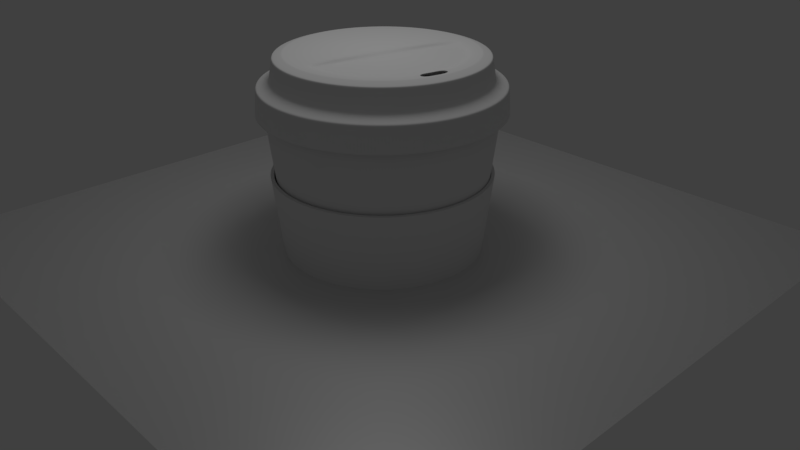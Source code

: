 # Source: beginner.blend  (saved by Blender 2.79.0; exported with 4.5.12 LTS)
import bpy
from mathutils import Matrix  # noqa: F401  (used for matrix-valued properties, if any)

bpy.ops.wm.read_factory_settings(use_empty=True)
scene = bpy.context.scene
scene.name = 'Scene'

# ---- collections
col_collection_1 = bpy.data.collections.new('Collection 1'); scene.collection.children.link(col_collection_1)

# ---- materials (node trees are filled in below, after node groups)
mat_material_006 = bpy.data.materials.new('Material.006')
mat_material_006.alpha_threshold = 0.0
mat_material_006.roughness = 0.5
mat_material_005 = bpy.data.materials.new('Material.005')
mat_material_005.alpha_threshold = 0.0
mat_material_005.roughness = 0.5
mat_material_004 = bpy.data.materials.new('Material.004')
mat_material_004.alpha_threshold = 0.0
mat_material_004.roughness = 0.5
mat_material_003 = bpy.data.materials.new('Material.003')
mat_material_003.alpha_threshold = 0.0
mat_material_003.roughness = 0.5

# ---- material node trees
mat_material_006.use_nodes = True; mat_material_006.node_tree.nodes.clear()
_N = mat_material_006.node_tree.nodes; _L = mat_material_006.node_tree.links
n0 = _N.new('ShaderNodeBsdfDiffuse'); n0.name = 'Diffuse BSDF'; n0.location = (10, 300)
n0.inputs[0].default_value = (0.8, 0.1675, 0.7815, 1.0)
n1 = _N.new('ShaderNodeMixShader'); n1.name = 'Mix Shader'; n1.location = (240, 297)
n1.inputs[0].default_value = 0.1
n2 = _N.new('ShaderNodeBsdfAnisotropic'); n2.name = 'Glossy BSDF'; n2.location = (4, 150)
n2.distribution = 'GGX'
n2.inputs[1].default_value = 0.5477
n3 = _N.new('ShaderNodeOutputMaterial'); n3.name = 'Material Output'; n3.location = (460, 300)
_L.new(n0.outputs[0], n1.inputs[1])
_L.new(n1.outputs[0], n3.inputs[0])
_L.new(n2.outputs[0], n1.inputs[2])
n3.is_active_output = True
mat_material_005.use_nodes = True; mat_material_005.node_tree.nodes.clear()
_N = mat_material_005.node_tree.nodes; _L = mat_material_005.node_tree.links
n0 = _N.new('ShaderNodeOutputMaterial'); n0.name = 'Material Output'; n0.location = (489, 300)
n1 = _N.new('ShaderNodeMixShader'); n1.name = 'Mix Shader'; n1.location = (280, 300)
n1.inputs[0].default_value = 0.3
n2 = _N.new('ShaderNodeBsdfAnisotropic'); n2.name = 'Glossy BSDF'; n2.location = (5, 201)
n2.distribution = 'GGX'
n2.inputs[1].default_value = 0.4472
n3 = _N.new('ShaderNodeBsdfDiffuse'); n3.name = 'Diffuse BSDF'; n3.location = (1, 346)
_L.new(n1.outputs[0], n0.inputs[0])
_L.new(n2.outputs[0], n1.inputs[2])
_L.new(n3.outputs[0], n1.inputs[1])
n0.is_active_output = True
mat_material_004.use_nodes = True; mat_material_004.node_tree.nodes.clear()
_N = mat_material_004.node_tree.nodes; _L = mat_material_004.node_tree.links
n0 = _N.new('ShaderNodeOutputMaterial'); n0.name = 'Material Output'; n0.location = (300, 300)
n1 = _N.new('ShaderNodeEmission'); n1.name = 'Emission'; n1.location = (10, 300)
n1.inputs[0].default_value = (0.8, 0.8, 0.8, 1.0)
n1.inputs[1].default_value = 3.0
_L.new(n1.outputs[0], n0.inputs[0])
n0.is_active_output = True
mat_material_003.use_nodes = True; mat_material_003.node_tree.nodes.clear()
_N = mat_material_003.node_tree.nodes; _L = mat_material_003.node_tree.links
n0 = _N.new('ShaderNodeOutputMaterial'); n0.name = 'Material Output'; n0.location = (300, 300)
n1 = _N.new('ShaderNodeBsdfDiffuse'); n1.name = 'Diffuse BSDF'; n1.location = (10, 300)
n1.inputs[0].default_value = (0.8, 0.5119, 0.2259, 1.0)
_L.new(n1.outputs[0], n0.inputs[0])
n0.is_active_output = True

# ---- world
world_world = bpy.data.worlds.new('World'); scene.world = world_world
world_world.color = (0.05088, 0.05088, 0.05088)
world_world.use_sun_shadow = False
world_world.sun_shadow_jitter_overblur = 0.0
world_world.cycles.sampling_method = 'MANUAL'

# ---- cameras
cam_camera = bpy.data.cameras.new('Camera')
cam_camera.clip_end = 100.0
cam_camera.lens = 35.0
cam_camera.sensor_width = 32.0
cam_camera.sensor_height = 18.0
cam_camera.ortho_scale = 7.314
cam_camera.dof.focus_distance = 0.0

# ---- meshes
me_cylinder_002 = bpy.data.meshes.new('Cylinder.002')
me_cylinder_002.from_pydata([(1.775e-09, 0.985, 0.787), (0.0, 1.0, 1.0), (0.1922, 0.9661, 0.787), (0.1951, 0.9808, 1.0), (0.377, 0.9101, 0.787), (0.3827, 0.9239, 1.0), (0.5473, 0.819, 0.787), (0.5556, 0.8315, 1.0), (0.6965, 0.6965, 0.787), (0.7071, 0.7071, 1.0), (0.819, 0.5473, 0.787), (0.8315, 0.5556, 1.0), (0.9101, 0.377, 0.787), (0.9239, 0.3827, 1.0), (0.9661, 0.1922, 0.787), (0.9808, 0.1951, 1.0), (0.985, 7.863e-08, 0.787), (1.0, 7.55e-08, 1.0), (0.9661, -0.1922, 0.787), (0.9808, -0.1951, 1.0), (0.9101, -0.377, 0.787), (0.9239, -0.3827, 1.0), (0.819, -0.5473, 0.787), (0.8315, -0.5556, 1.0), (0.6965, -0.6965, 0.787), (0.7071, -0.7071, 1.0), (0.5473, -0.819, 0.787), (0.5556, -0.8315, 1.0), (0.377, -0.9101, 0.787), (0.3827, -0.9239, 1.0), (0.1922, -0.9661, 0.787), (0.1951, -0.9808, 1.0), (-3.192e-07, -0.985, 0.787), (-3.258e-07, -1.0, 1.0), (-0.1922, -0.9661, 0.787), (-0.1951, -0.9808, 1.0), (-0.377, -0.9101, 0.787), (-0.3827, -0.9239, 1.0), (-0.5473, -0.819, 0.787), (-0.5556, -0.8315, 1.0), (-0.6965, -0.6965, 0.787), (-0.7071, -0.7071, 1.0), (-0.819, -0.5473, 0.787), (-0.8315, -0.5556, 1.0), (-0.9101, -0.377, 0.787), (-0.9239, -0.3827, 1.0), (-0.9661, -0.1922, 0.787), (-0.9808, -0.1951, 1.0), (-0.985, 9.554e-07, 0.787), (-1.0, 9.656e-07, 1.0), (-0.9661, 0.1922, 0.787), (-0.9808, 0.1951, 1.0), (-0.9101, 0.377, 0.787), (-0.9239, 0.3827, 1.0), (-0.819, 0.5473, 0.787), (-0.8315, 0.5556, 1.0), (-0.6965, 0.6965, 0.787), (-0.7071, 0.7071, 1.0), (-0.5473, 0.819, 0.787), (-0.5556, 0.8315, 1.0), (-0.377, 0.9101, 0.787), (-0.3827, 0.9239, 1.0), (-0.1922, 0.9661, 0.787), (-0.1951, 0.9808, 1.0), (1.094e-08, 0.8802, 0.7524), (0.1717, 0.8633, 0.7524), (0.3369, 0.8132, 0.7524), (0.489, 0.7319, 0.7524), (0.6224, 0.6224, 0.7524), (0.7319, 0.489, 0.7524), (0.8132, 0.3369, 0.7524), (0.8633, 0.1717, 0.7524), (0.8802, 1.036e-07, 0.7524), (0.8633, -0.1717, 0.7524), (0.8132, -0.3369, 0.7524), (0.7319, -0.489, 0.7524), (0.6224, -0.6224, 0.7524), (0.489, -0.7319, 0.7524), (0.3369, -0.8132, 0.7524), (0.1717, -0.8633, 0.7524), (-2.759e-07, -0.8802, 0.7524), (-0.1717, -0.8633, 0.7524), (-0.3369, -0.8132, 0.7524), (-0.489, -0.7319, 0.7524), (-0.6224, -0.6224, 0.7524), (-0.7319, -0.489, 0.7524), (-0.8132, -0.3369, 0.7524), (-0.8633, -0.1717, 0.7524), (-0.8802, 8.871e-07, 0.7524), (-0.8633, 0.1717, 0.7524), (-0.8132, 0.3369, 0.7524), (-0.7319, 0.489, 0.7524), (-0.6224, 0.6224, 0.7524), (-0.489, 0.7319, 0.7524), (-0.3369, 0.8132, 0.7524), (-0.1717, 0.8633, 0.7524), (7.925e-09, 0.849, 0.564), (0.1656, 0.8327, 0.564), (0.3249, 0.7843, 0.564), (0.4717, 0.7059, 0.564), (0.6003, 0.6003, 0.564), (0.7059, 0.4717, 0.564), (0.7843, 0.3249, 0.564), (0.8327, 0.1656, 0.564), (0.849, 1.108e-07, 0.564), (0.8327, -0.1656, 0.564), (0.7843, -0.3249, 0.564), (0.7059, -0.4717, 0.564), (0.6003, -0.6003, 0.564), (0.4717, -0.7059, 0.564), (0.3249, -0.7843, 0.564), (0.1656, -0.8327, 0.564), (-2.687e-07, -0.849, 0.564), (-0.1656, -0.8327, 0.564), (-0.3249, -0.7843, 0.564), (-0.4717, -0.7059, 0.564), (-0.6003, -0.6003, 0.564), (-0.7059, -0.4717, 0.564), (-0.7843, -0.3249, 0.564), (-0.8327, -0.1656, 0.564), (-0.849, 8.665e-07, 0.564), (-0.8326, 0.1656, 0.564), (-0.7843, 0.3249, 0.564), (-0.7059, 0.4717, 0.564), (-0.6003, 0.6003, 0.564), (-0.4717, 0.7059, 0.564), (-0.3249, 0.7843, 0.564), (-0.1656, 0.8327, 0.564), (1.97e-08, 0.7712, 0.5424), (0.1504, 0.7564, 0.5424), (0.2951, 0.7125, 0.5424), (0.4284, 0.6412, 0.5424), (0.5453, 0.5453, 0.5424), (0.6412, 0.4284, 0.5424), (0.7125, 0.2951, 0.5424), (0.7564, 0.1504, 0.5424), (0.7712, 1.293e-07, 0.5424), (0.7564, -0.1504, 0.5424), (0.7125, -0.2951, 0.5424), (0.6412, -0.4284, 0.5424), (0.5453, -0.5453, 0.5424), (0.4284, -0.6412, 0.5424), (0.2951, -0.7125, 0.5424), (0.1504, -0.7564, 0.5424), (-2.316e-07, -0.7712, 0.5424), (-0.1504, -0.7564, 0.5424), (-0.2951, -0.7125, 0.5424), (-0.4284, -0.6412, 0.5424), (-0.5453, -0.5453, 0.5424), (-0.6412, -0.4284, 0.5424), (-0.7125, -0.2951, 0.5424), (-0.7564, -0.1504, 0.5424), (-0.7712, 8.157e-07, 0.5424), (-0.7564, 0.1504, 0.5424), (-0.7125, 0.2951, 0.5424), (-0.6412, 0.4284, 0.5424), (-0.5453, 0.5453, 0.5424), (-0.4284, 0.6412, 0.5424), (-0.2951, 0.7125, 0.5424), (-0.1504, 0.7564, 0.5424), (0.1658, -0.8336, 0.5695), (0.3252, -0.7852, 0.5695), (0.3252, 0.7852, 0.5695), (0.1658, 0.8336, 0.5695), (-0.4722, 0.7067, 0.5695), (-0.601, 0.601, 0.5695), (-2.689e-07, -0.8499, 0.5695), (0.4722, 0.7067, 0.5695), (-0.3252, 0.7852, 0.5695), (-0.1658, -0.8336, 0.5695), (0.601, 0.601, 0.5695), (-0.1658, 0.8336, 0.5695), (-0.3252, -0.7852, 0.5695), (0.7067, 0.4722, 0.5695), (8.013e-09, 0.8499, 0.5695), (-0.4722, -0.7067, 0.5695), (0.7852, 0.3252, 0.5695), (-0.601, -0.601, 0.5695), (0.8336, 0.1658, 0.5695), (-0.7067, -0.4722, 0.5695), (0.8499, 1.106e-07, 0.5695), (-0.7852, -0.3252, 0.5695), (0.8336, -0.1658, 0.5695), (-0.8336, -0.1658, 0.5695), (0.7852, -0.3252, 0.5695), (-0.8499, 8.671e-07, 0.5695), (0.7067, -0.4722, 0.5695), (-0.8336, 0.1658, 0.5695), (0.601, -0.601, 0.5695), (-0.7852, 0.3252, 0.5695), (0.4722, -0.7067, 0.5695), (-0.7067, 0.4722, 0.5695), (0.3363, -0.8119, 0.7439), (0.1715, 0.8619, 0.7439), (-0.6214, 0.6214, 0.7439), (0.1715, -0.8619, 0.7439), (0.3363, 0.8119, 0.7439), (-0.4883, 0.7307, 0.7439), (-2.756e-07, -0.8788, 0.7439), (0.4883, 0.7307, 0.7439), (-0.3363, 0.8119, 0.7439), (-0.1715, -0.8619, 0.7439), (0.6214, 0.6214, 0.7439), (-0.1714, 0.8619, 0.7439), (-0.3363, -0.8119, 0.7439), (0.7307, 0.4883, 0.7439), (1.081e-08, 0.8788, 0.7439), (-0.4883, -0.7307, 0.7439), (0.8119, 0.3363, 0.7439), (-0.6214, -0.6214, 0.7439), (0.8619, 0.1715, 0.7439), (-0.7307, -0.4883, 0.7439), (0.8788, 1.039e-07, 0.7439), (-0.8119, -0.3363, 0.7439), (0.8619, -0.1715, 0.7439), (-0.8619, -0.1715, 0.7439), (0.8119, -0.3363, 0.7439), (-0.8788, 8.861e-07, 0.7439), (0.7307, -0.4883, 0.7439), (-0.8619, 0.1715, 0.7439), (0.6214, -0.6214, 0.7439), (-0.8119, 0.3363, 0.7439), (0.4883, -0.7307, 0.7439), (-0.7307, 0.4883, 0.7439), (1.689e-09, 0.9858, 0.7974), (0.1923, 0.9668, 0.7974), (0.3772, 0.9107, 0.7974), (0.5477, 0.8196, 0.7974), (0.697, 0.697, 0.7974), (0.8196, 0.5477, 0.7974), (0.9107, 0.3772, 0.7974), (0.9668, 0.1923, 0.7974), (0.9858, 7.848e-08, 0.7974), (0.9668, -0.1923, 0.7974), (0.9107, -0.3772, 0.7974), (0.8196, -0.5477, 0.7974), (0.697, -0.697, 0.7974), (0.5477, -0.8196, 0.7974), (0.3772, -0.9107, 0.7974), (0.1923, -0.9668, 0.7974), (-3.195e-07, -0.9858, 0.7974), (-0.1923, -0.9668, 0.7974), (-0.3772, -0.9107, 0.7974), (-0.5477, -0.8196, 0.7974), (-0.697, -0.697, 0.7974), (-0.8196, -0.5477, 0.7974), (-0.9107, -0.3772, 0.7974), (-0.9668, -0.1923, 0.7974), (-0.9858, 9.559e-07, 0.7974), (-0.9668, 0.1923, 0.7974), (-0.9107, 0.3772, 0.7974), (-0.8196, 0.5477, 0.7974), (-0.697, 0.697, 0.7974), (-0.5477, 0.8196, 0.7974), (-0.3772, 0.9107, 0.7974), (-0.1923, 0.9668, 0.7974), (6.517e-10, 0.6524, 0.5424), (0.1273, 0.6399, 0.5424), (0.2497, 0.6027, 0.5424), (0.3624, 0.5424, 0.5424), (0.4613, 0.4613, 0.5424), (0.5424, 0.3624, 0.5424), (0.6027, 0.2497, 0.5424), (0.6399, 0.1273, 0.5424), (0.6524, 1.053e-07, 0.5424), (0.6399, -0.1273, 0.5424), (0.6027, -0.2497, 0.5424), (0.5424, -0.3624, 0.5424), (0.4613, -0.4613, 0.5424), (0.3624, -0.5424, 0.5424), (0.2497, -0.6027, 0.5424), (0.1273, -0.6399, 0.5424), (-1.825e-07, -0.6524, 0.5424), (-0.1273, -0.6399, 0.5424), (-0.2497, -0.6027, 0.5424), (-0.3624, -0.5424, 0.5424), (-0.4613, -0.4613, 0.5424), (-0.5424, -0.3624, 0.5424), (-0.6027, -0.2497, 0.5424), (-0.6399, -0.1273, 0.5424), (-0.6724, 0.02203, 0.5424), (-0.6616, 0.1316, 0.5424), (-0.6296, 0.2369, 0.5424), (-0.5424, 0.3624, 0.5424), (-0.4613, 0.4613, 0.5424), (-0.3624, 0.5424, 0.5424), (-0.2497, 0.6027, 0.5424), (-0.1273, 0.6399, 0.5424), (1.97e-08, 0.7712, 0.5424), (0.1504, 0.7564, 0.5424), (0.2951, 0.7125, 0.5424), (0.4284, 0.6412, 0.5424), (0.5453, 0.5453, 0.5424), (0.6412, 0.4284, 0.5424), (0.7125, 0.2951, 0.5424), (0.7564, 0.1504, 0.5424), (0.7712, 1.293e-07, 0.5424), (0.7564, -0.1504, 0.5424), (0.7125, -0.2951, 0.5424), (0.6412, -0.4284, 0.5424), (0.5453, -0.5453, 0.5424), (0.4284, -0.6412, 0.5424), (0.2951, -0.7125, 0.5424), (0.1504, -0.7564, 0.5424), (-2.316e-07, -0.7712, 0.5424), (-0.1504, -0.7564, 0.5424), (-0.2951, -0.7125, 0.5424), (-0.4284, -0.6412, 0.5424), (-0.5453, -0.5453, 0.5424), (-0.6412, -0.4284, 0.5424), (-0.7125, -0.2951, 0.5424), (-0.7564, -0.1504, 0.5424), (-0.7469, 0.02203, 0.5424), (-0.7346, 0.1461, 0.5424), (-0.6984, 0.2655, 0.5424), (-0.6412, 0.4284, 0.5424), (-0.5453, 0.5453, 0.5424), (-0.4284, 0.6412, 0.5424), (-0.2951, 0.7125, 0.5424), (-0.1504, 0.7564, 0.5424), (3.641e-08, 6.736e-08, 0.5424), (6.517e-10, 0.6524, 0.5765), (0.1273, 0.6399, 0.5765), (-0.1273, -0.6399, 0.5765), (-0.2497, -0.6027, 0.5765), (-0.3624, -0.5424, 0.5765), (-0.4613, -0.4613, 0.5765), (-0.5424, -0.3624, 0.5765), (-0.6027, -0.2497, 0.5765), (-0.6399, -0.1273, 0.5765), (-0.6524, 6.776e-07, 0.5765), (-0.6399, 0.1273, 0.5765), (-0.6027, 0.2497, 0.5765), (-0.5424, 0.3624, 0.5765), (-0.4613, 0.4613, 0.5765), (-0.3624, 0.5424, 0.5765), (-0.2497, 0.6027, 0.5765), (-0.1273, 0.6399, 0.5765), (3.641e-08, 6.736e-08, 0.5765), (-0.7712, 8.157e-07, 0.5424), (-0.7564, 0.1504, 0.5424), (-0.7125, 0.2951, 0.5424), (-0.6524, 6.776e-07, 0.5424), (-0.6399, 0.1273, 0.5424), (-0.6027, 0.2497, 0.5424), (-0.7346, 0.1461, 0.5424), (-0.6616, 0.1316, 0.5424), (-0.7469, 0.02203, 0.5424), (-0.6984, 0.2655, 0.5424), (-0.6724, 0.02203, 0.5424), (-0.6296, 0.2369, 0.5424)], [], [(224, 1, 3, 225), (225, 3, 5, 226), (226, 5, 7, 227), (227, 7, 9, 228), (228, 9, 11, 229), (229, 11, 13, 230), (230, 13, 15, 231), (231, 15, 17, 232), (232, 17, 19, 233), (233, 19, 21, 234), (234, 21, 23, 235), (235, 23, 25, 236), (236, 25, 27, 237), (237, 27, 29, 238), (238, 29, 31, 239), (239, 31, 33, 240), (240, 33, 35, 241), (241, 35, 37, 242), (242, 37, 39, 243), (243, 39, 41, 244), (244, 41, 43, 245), (245, 43, 45, 246), (246, 45, 47, 247), (247, 47, 49, 248), (248, 49, 51, 249), (249, 51, 53, 250), (250, 53, 55, 251), (251, 55, 57, 252), (252, 57, 59, 253), (253, 59, 61, 254), (254, 61, 63, 255), (255, 63, 1, 224), (10, 12, 70, 69), (161, 160, 111, 110), (28, 30, 79, 78), (46, 48, 88, 87), (2, 4, 66, 65), (20, 22, 75, 74), (38, 40, 84, 83), (56, 58, 93, 92), (12, 14, 71, 70), (30, 32, 80, 79), (48, 50, 89, 88), (4, 6, 67, 66), (22, 24, 76, 75), (40, 42, 85, 84), (58, 60, 94, 93), (14, 16, 72, 71), (32, 34, 81, 80), (50, 52, 90, 89), (6, 8, 68, 67), (24, 26, 77, 76), (42, 44, 86, 85), (60, 62, 95, 94), (16, 18, 73, 72), (34, 36, 82, 81), (52, 54, 91, 90), (8, 10, 69, 68), (26, 28, 78, 77), (44, 46, 87, 86), (0, 2, 65, 64), (62, 0, 64, 95), (18, 20, 74, 73), (36, 38, 83, 82), (54, 56, 92, 91), (113, 114, 146, 145), (163, 162, 98, 97), (165, 164, 125, 124), (160, 166, 112, 111), (162, 167, 99, 98), (164, 168, 126, 125), (166, 169, 113, 112), (167, 170, 100, 99), (168, 171, 127, 126), (169, 172, 114, 113), (170, 173, 101, 100), (171, 174, 96, 127), (172, 175, 115, 114), (173, 176, 102, 101), (175, 177, 116, 115), (176, 178, 103, 102), (177, 179, 117, 116), (178, 180, 104, 103), (179, 181, 118, 117), (180, 182, 105, 104), (181, 183, 119, 118), (182, 184, 106, 105), (183, 185, 120, 119), (184, 186, 107, 106), (185, 187, 121, 120), (186, 188, 108, 107), (187, 189, 122, 121), (188, 190, 109, 108), (189, 191, 123, 122), (190, 161, 110, 109), (174, 163, 97, 96), (191, 165, 124, 123), (148, 149, 309, 308), (100, 101, 133, 132), (127, 96, 128, 159), (114, 115, 147, 146), (101, 102, 134, 133), (115, 116, 148, 147), (102, 103, 135, 134), (116, 117, 149, 148), (103, 104, 136, 135), (117, 118, 150, 149), (104, 105, 137, 136), (118, 119, 151, 150), (105, 106, 138, 137), (119, 120, 152, 151), (106, 107, 139, 138), (120, 121, 153, 152), (107, 108, 140, 139), (121, 122, 154, 153), (108, 109, 141, 140), (122, 123, 155, 154), (109, 110, 142, 141), (96, 97, 129, 128), (123, 124, 156, 155), (110, 111, 143, 142), (97, 98, 130, 129), (124, 125, 157, 156), (111, 112, 144, 143), (98, 99, 131, 130), (125, 126, 158, 157), (112, 113, 145, 144), (99, 100, 132, 131), (126, 127, 159, 158), (223, 194, 165, 191), (206, 193, 163, 174), (222, 192, 161, 190), (221, 223, 191, 189), (220, 222, 190, 188), (219, 221, 189, 187), (218, 220, 188, 186), (217, 219, 187, 185), (216, 218, 186, 184), (215, 217, 185, 183), (214, 216, 184, 182), (213, 215, 183, 181), (212, 214, 182, 180), (211, 213, 181, 179), (210, 212, 180, 178), (209, 211, 179, 177), (208, 210, 178, 176), (207, 209, 177, 175), (205, 208, 176, 173), (204, 207, 175, 172), (203, 206, 174, 171), (202, 205, 173, 170), (201, 204, 172, 169), (200, 203, 171, 168), (199, 202, 170, 167), (198, 201, 169, 166), (197, 200, 168, 164), (196, 199, 167, 162), (195, 198, 166, 160), (194, 197, 164, 165), (193, 196, 162, 163), (192, 195, 160, 161), (78, 79, 195, 192), (65, 66, 196, 193), (92, 93, 197, 194), (79, 80, 198, 195), (66, 67, 199, 196), (93, 94, 200, 197), (80, 81, 201, 198), (67, 68, 202, 199), (94, 95, 203, 200), (81, 82, 204, 201), (68, 69, 205, 202), (95, 64, 206, 203), (82, 83, 207, 204), (69, 70, 208, 205), (83, 84, 209, 207), (70, 71, 210, 208), (84, 85, 211, 209), (71, 72, 212, 210), (85, 86, 213, 211), (72, 73, 214, 212), (86, 87, 215, 213), (73, 74, 216, 214), (87, 88, 217, 215), (74, 75, 218, 216), (88, 89, 219, 217), (75, 76, 220, 218), (89, 90, 221, 219), (76, 77, 222, 220), (90, 91, 223, 221), (77, 78, 192, 222), (64, 65, 193, 206), (91, 92, 194, 223), (62, 255, 224, 0), (60, 254, 255, 62), (58, 253, 254, 60), (56, 252, 253, 58), (54, 251, 252, 56), (52, 250, 251, 54), (50, 249, 250, 52), (48, 248, 249, 50), (46, 247, 248, 48), (44, 246, 247, 46), (42, 245, 246, 44), (40, 244, 245, 42), (38, 243, 244, 40), (36, 242, 243, 38), (34, 241, 242, 36), (32, 240, 241, 34), (30, 239, 240, 32), (28, 238, 239, 30), (26, 237, 238, 28), (24, 236, 237, 26), (22, 235, 236, 24), (20, 234, 235, 22), (18, 233, 234, 20), (16, 232, 233, 18), (14, 231, 232, 16), (12, 230, 231, 14), (10, 229, 230, 12), (8, 228, 229, 10), (6, 227, 228, 8), (4, 226, 227, 6), (2, 225, 226, 4), (0, 224, 225, 2), (135, 136, 296, 295), (149, 150, 310, 309), (136, 137, 297, 296), (150, 151, 311, 310), (137, 138, 298, 297), (151, 152, 339, 311), (138, 139, 299, 298), (152, 153, 340, 339), (139, 140, 300, 299), (153, 154, 341, 340), (140, 141, 301, 300), (154, 155, 315, 341), (141, 142, 302, 301), (128, 129, 289, 288), (155, 156, 316, 315), (142, 143, 303, 302), (129, 130, 290, 289), (156, 157, 317, 316), (143, 144, 304, 303), (130, 131, 291, 290), (157, 158, 318, 317), (144, 145, 305, 304), (131, 132, 292, 291), (158, 159, 319, 318), (145, 146, 306, 305), (132, 133, 293, 292), (159, 128, 288, 319), (146, 147, 307, 306), (133, 134, 294, 293), (147, 148, 308, 307), (134, 135, 295, 294), (257, 256, 288, 289), (258, 257, 289, 290), (259, 258, 290, 291), (260, 259, 291, 292), (261, 260, 292, 293), (262, 261, 293, 294), (263, 262, 294, 295), (264, 263, 295, 296), (265, 264, 296, 297), (266, 265, 297, 298), (267, 266, 298, 299), (268, 267, 299, 300), (269, 268, 300, 301), (270, 269, 301, 302), (271, 270, 302, 303), (272, 271, 303, 304), (273, 272, 304, 305), (274, 273, 305, 306), (275, 274, 306, 307), (276, 275, 307, 308), (277, 276, 308, 309), (278, 277, 309, 310), (279, 278, 310, 311), (342, 279, 311, 339), (313, 314, 348, 345), (282, 281, 346, 350), (283, 344, 341, 315), (284, 283, 315, 316), (285, 284, 316, 317), (286, 285, 317, 318), (287, 286, 318, 319), (256, 287, 319, 288), (256, 257, 322, 321), (257, 258, 320), (258, 259, 320), (259, 260, 320), (260, 261, 320), (261, 262, 320), (262, 263, 320), (263, 264, 320), (264, 265, 320), (265, 266, 320), (266, 267, 320), (267, 268, 320), (268, 269, 320), (269, 270, 320), (270, 271, 320), (271, 272, 320), (272, 273, 320), (278, 279, 329, 328), (320, 273, 323, 338), (285, 286, 336, 335), (277, 278, 328, 327), (284, 285, 335, 334), (257, 320, 338, 322), (276, 277, 327, 326), (283, 284, 334, 333), (275, 276, 326, 325), (344, 283, 333, 332), (274, 275, 325, 324), (343, 344, 332, 331), (273, 274, 324, 323), (342, 343, 331, 330), (287, 256, 321, 337), (321, 322, 338), (323, 324, 338), (324, 325, 338), (325, 326, 338), (326, 327, 338), (327, 328, 338), (328, 329, 338), (329, 330, 338), (330, 331, 338), (331, 332, 338), (332, 333, 338), (333, 334, 338), (334, 335, 338), (335, 336, 338), (336, 337, 338), (337, 321, 338), (286, 287, 337, 336), (279, 342, 330, 329), (313, 312, 339, 340), (314, 313, 340, 341), (280, 281, 343, 342), (281, 282, 344, 343), (312, 280, 342, 339), (282, 314, 341, 344), (280, 312, 347, 349), (281, 280, 349, 346), (312, 313, 345, 347), (314, 282, 350, 348)])
me_cylinder_002.use_remesh_preserve_volume = False
me_cylinder_002.use_remesh_preserve_attributes = False
me_cylinder_002.use_mirror_vertex_groups = False
me_cylinder_002.update()
me_cylinder_001 = bpy.data.meshes.new('Cylinder.001')
me_cylinder_001.from_pydata([(-0.1929, 0.9646, 0.4893), (-0.1704, 0.8513, -0.511), (-0.3785, 0.9083, 0.4893), (-0.3343, 0.8016, -0.511), (-0.5495, 0.8169, 0.4893), (-0.4854, 0.7208, -0.511), (-0.6995, 0.6939, 0.4893), (-0.6178, 0.6122, -0.511), (-0.8225, 0.544, 0.4893), (-0.7264, 0.4798, -0.511), (-0.9139, 0.3729, 0.4893), (-0.8072, 0.3287, -0.511), (-0.9702, 0.1873, 0.4893), (-0.8569, 0.1648, -0.511), (-0.9892, -0.005655, 0.4893), (-0.8737, -0.005655, -0.511), (-0.9702, -0.1987, 0.4893), (-0.8569, -0.1761, -0.511), (-0.9139, -0.3842, 0.4893), (-0.8072, -0.34, -0.511), (-0.8225, -0.5553, 0.4893), (-0.7264, -0.4911, -0.511), (-0.6995, -0.7052, 0.4893), (-0.6178, -0.6235, -0.511), (-0.5496, -0.8282, 0.4893), (-0.4854, -0.7321, -0.511), (-0.3785, -0.9196, 0.4893), (-0.3343, -0.8129, -0.511), (-0.1929, -0.9759, 0.4893), (-0.1704, -0.8626, -0.511), (5.738e-05, -0.9949, 0.4893), (5.743e-05, -0.8794, -0.511), (0.1931, -0.9759, 0.4893), (0.1705, -0.8626, -0.511), (0.3786, -0.9196, 0.4893), (0.3344, -0.8129, -0.511), (0.5497, -0.8282, 0.4893), (0.4855, -0.7321, -0.511), (0.6996, -0.7052, 0.4893), (0.6179, -0.6235, -0.511), (0.8226, -0.5553, 0.4893), (0.7266, -0.4911, -0.511), (0.914, -0.3842, 0.4893), (0.8073, -0.34, -0.511), (0.9703, -0.1987, 0.4893), (0.857, -0.1761, -0.511), (0.9893, -0.005656, 0.4893), (0.8738, -0.005656, -0.511), (0.9703, 0.1873, 0.4893), (0.857, 0.1648, -0.511), (0.914, 0.3729, 0.4893), (0.8073, 0.3287, -0.511), (0.8226, 0.544, 0.4893), (0.7266, 0.4798, -0.511), (0.6996, 0.6939, 0.4893), (0.6179, 0.6122, -0.511), (0.5497, 0.8169, 0.4893), (0.4855, 0.7208, -0.511), (0.3786, 0.9083, 0.4893), (0.3344, 0.8016, -0.511), (0.1931, 0.9646, 0.4893), (0.1705, 0.8513, -0.511), (5.77e-05, 0.9836, 0.4893), (5.771e-05, 0.8681, -0.511)], [], [(43, 42, 40, 41), (63, 62, 60, 61), (39, 38, 36, 37), (59, 58, 56, 57), (35, 34, 32, 33), (55, 54, 52, 53), (31, 30, 28, 29), (51, 50, 48, 49), (1, 0, 62, 63), (3, 2, 0, 1), (9, 8, 6, 7), (17, 16, 14, 15), (7, 6, 4, 5), (15, 14, 12, 13), (5, 4, 2, 3), (13, 12, 10, 11), (21, 20, 18, 19), (11, 10, 8, 9), (19, 18, 16, 17), (57, 56, 54, 55), (61, 60, 58, 59), (33, 32, 30, 31), (37, 36, 34, 35), (41, 40, 38, 39), (53, 52, 50, 51), (45, 44, 42, 43), (23, 22, 20, 21), (27, 26, 24, 25), (47, 46, 44, 45), (29, 28, 26, 27), (49, 48, 46, 47), (25, 24, 22, 23)])
me_cylinder_001.use_remesh_preserve_volume = False
me_cylinder_001.use_remesh_preserve_attributes = False
me_cylinder_001.use_mirror_vertex_groups = False
me_cylinder_001.update()
me_cylinder = bpy.data.meshes.new('Cylinder')
me_cylinder.from_pydata([(-0.1951, 0.981, 1.641), (-0.1288, 0.6476, -1.241), (-0.3828, 0.9241, 1.641), (-0.2527, 0.6101, -1.241), (-0.5557, 0.8317, 1.641), (-0.3669, 0.549, -1.241), (-0.7073, 0.7073, 1.641), (-0.4669, 0.4669, -1.241), (-0.8317, 0.5557, 1.641), (-0.549, 0.3669, -1.241), (-0.9241, 0.3828, 1.641), (-0.6101, 0.2527, -1.241), (-0.981, 0.1951, 1.641), (-0.6476, 0.1288, -1.241), (-1.0, 1.041e-06, 1.641), (-0.6603, 8.025e-07, -1.241), (-0.981, -0.1951, 1.641), (-0.6476, -0.1288, -1.241), (-0.9241, -0.3828, 1.641), (-0.6101, -0.2527, -1.241), (-0.8317, -0.5557, 1.641), (-0.549, -0.3669, -1.241), (-0.7073, -0.7073, 1.641), (-0.4669, -0.4669, -1.241), (-0.5557, -0.8317, 1.641), (-0.3669, -0.549, -1.241), (-0.3828, -0.9241, 1.641), (-0.2527, -0.6101, -1.241), (-0.1951, -0.981, 1.641), (-0.1288, -0.6476, -1.241), (-2.667e-07, -1.0, 1.641), (-1.288e-07, -0.6603, -1.241), (0.1951, -0.981, 1.641), (0.1288, -0.6476, -1.241), (0.3828, -0.9241, 1.641), (0.2527, -0.6101, -1.241), (0.5557, -0.8317, 1.641), (0.3669, -0.549, -1.241), (0.7073, -0.7073, 1.641), (0.4669, -0.4669, -1.241), (0.8317, -0.5557, 1.641), (0.549, -0.3669, -1.241), (0.9241, -0.3828, 1.641), (0.6101, -0.2527, -1.241), (0.981, -0.1951, 1.641), (0.6476, -0.1288, -1.241), (1.0, 1.171e-07, 1.641), (0.6603, 1.767e-07, -1.241), (0.981, 0.1951, 1.641), (0.6476, 0.1288, -1.241), (0.9241, 0.3828, 1.641), (0.6101, 0.2527, -1.241), (0.8317, 0.5557, 1.641), (0.549, 0.3669, -1.241), (0.7073, 0.7073, 1.641), (0.4669, 0.4669, -1.241), (0.5557, 0.8317, 1.641), (0.3669, 0.549, -1.241), (0.3828, 0.9241, 1.641), (0.2527, 0.6101, -1.241), (0.1951, 0.981, 1.641), (0.1288, 0.6476, -1.241), (5.068e-08, 1.0, 1.641), (8.072e-08, 0.6603, -1.241), (-0.343, 0.5134, -1.241), (-0.2363, 0.5704, -1.241), (-0.4366, 0.4366, -1.241), (-0.5134, 0.343, -1.241), (-0.6056, 0.1205, -1.241), (-0.5704, 0.2363, -1.241), (-0.6174, 8.025e-07, -1.241), (-0.1205, 0.6056, -1.241), (-0.6056, -0.1205, -1.241), (-0.5134, -0.343, -1.241), (-0.5704, -0.2363, -1.241), (-0.343, -0.5134, -1.241), (-0.4366, -0.4366, -1.241), (-0.1205, -0.6056, -1.241), (-0.2363, -0.5704, -1.241), (-9.018e-08, -0.6174, -1.241), (0.2363, -0.5704, -1.241), (0.1205, -0.6056, -1.241), (0.4366, -0.4366, -1.241), (0.343, -0.5134, -1.241), (0.5704, -0.2363, -1.241), (0.5134, -0.343, -1.241), (0.6174, 1.469e-07, -1.241), (0.6056, -0.1205, -1.241), (0.5704, 0.2363, -1.241), (0.6056, 0.1205, -1.241), (6.698e-08, 0.6174, -1.241), (0.5134, 0.343, -1.241), (0.4366, 0.4366, -1.241), (0.343, 0.5134, -1.241), (0.2363, 0.5704, -1.241), (0.1205, 0.6056, -1.241), (-0.3669, 0.549, -1.241), (-0.2527, 0.6101, -1.241), (-0.4669, 0.4669, -1.241), (-0.549, 0.3669, -1.241), (-0.6476, 0.1288, -1.241), (-0.6101, 0.2527, -1.241), (-0.6603, 8.025e-07, -1.241), (-0.1288, 0.6476, -1.241), (-0.6476, -0.1288, -1.241), (-0.549, -0.3669, -1.241), (-0.6101, -0.2527, -1.241), (-0.3669, -0.549, -1.241), (-0.4669, -0.4669, -1.241), (-0.1288, -0.6476, -1.241), (-0.2527, -0.6101, -1.241), (-1.288e-07, -0.6603, -1.241), (0.2527, -0.6101, -1.241), (0.1288, -0.6476, -1.241), (0.4669, -0.4669, -1.241), (0.3669, -0.549, -1.241), (0.6101, -0.2527, -1.241), (0.549, -0.3669, -1.241), (0.6603, 1.767e-07, -1.241), (0.6476, -0.1288, -1.241), (0.6101, 0.2527, -1.241), (0.6476, 0.1288, -1.241), (8.072e-08, 0.6603, -1.241), (0.549, 0.3669, -1.241), (0.4669, 0.4669, -1.241), (0.3669, 0.549, -1.241), (0.2527, 0.6101, -1.241), (0.1288, 0.6476, -1.241)], [], [(3, 2, 0, 1), (5, 4, 2, 3), (9, 8, 6, 7), (13, 12, 10, 11), (17, 16, 14, 15), (21, 20, 18, 19), (25, 24, 22, 23), (29, 28, 26, 27), (33, 32, 30, 31), (37, 36, 34, 35), (41, 40, 38, 39), (1, 0, 62, 63), (49, 47, 118, 121), (64, 65, 71, 90, 95, 94, 93, 92, 91, 88, 89, 86, 87, 84, 85, 82, 83, 80, 81, 79, 77, 78, 75, 76, 73, 74, 72, 70, 68, 69, 67, 66), (43, 42, 40, 41), (31, 30, 28, 29), (19, 18, 16, 17), (7, 6, 4, 5), (39, 38, 36, 37), (27, 26, 24, 25), (15, 14, 12, 13), (35, 34, 32, 33), (23, 22, 20, 21), (11, 10, 8, 9), (61, 60, 58, 59), (45, 44, 42, 43), (53, 52, 50, 51), (63, 62, 60, 61), (55, 54, 52, 53), (47, 46, 44, 45), (57, 56, 54, 55), (49, 48, 46, 47), (59, 58, 56, 57), (51, 50, 48, 49), (43, 41, 117, 116), (25, 23, 108, 107), (27, 25, 107, 110), (15, 13, 100, 102), (11, 9, 99, 101), (59, 57, 125, 126), (29, 27, 110, 109), (3, 1, 103, 97), (47, 45, 119, 118), (5, 3, 97, 96), (1, 63, 122, 103), (41, 39, 114, 117), (31, 29, 109, 111), (19, 17, 104, 106), (61, 59, 126, 127), (7, 5, 96, 98), (51, 49, 121, 120), (53, 51, 120, 123), (9, 7, 98, 99), (35, 33, 113, 112), (33, 31, 111, 113), (17, 15, 102, 104), (23, 21, 105, 108), (63, 61, 127, 122), (55, 53, 123, 124), (37, 35, 112, 115), (39, 37, 115, 114), (45, 43, 116, 119), (21, 19, 106, 105), (13, 11, 101, 100), (57, 55, 124, 125), (65, 64, 96, 97), (64, 66, 98, 96), (66, 67, 99, 98), (69, 68, 100, 101), (68, 70, 102, 100), (67, 69, 101, 99), (71, 65, 97, 103), (70, 72, 104, 102), (74, 73, 105, 106), (76, 75, 107, 108), (78, 77, 109, 110), (77, 79, 111, 109), (81, 80, 112, 113), (83, 82, 114, 115), (85, 84, 116, 117), (87, 86, 118, 119), (89, 88, 120, 121), (73, 76, 108, 105), (75, 78, 110, 107), (90, 71, 103, 122), (72, 74, 106, 104), (88, 91, 123, 120), (91, 92, 124, 123), (92, 93, 125, 124), (93, 94, 126, 125), (94, 95, 127, 126), (95, 90, 122, 127), (80, 83, 115, 112), (86, 89, 121, 118), (82, 85, 117, 114), (79, 81, 113, 111), (84, 87, 119, 116)])
me_cylinder.use_remesh_preserve_volume = False
me_cylinder.use_remesh_preserve_attributes = False
me_cylinder.use_mirror_vertex_groups = False
me_cylinder.update()
me_torus_002 = bpy.data.meshes.new('Torus.002')
me_torus_002.from_pydata([(1.521, 1.118e-11, 0.004408), (1.482, 1.118e-11, 0.1915), (1.372, 1.118e-11, 0.3559), (1.191, 0.0, 0.4619), (1.0, 0.0, 0.5), (0.7305, -3.84e-09, 0.4416), (0.5839, -3.84e-09, 0.3437), (0.486, -3.84e-09, 0.1972), (0.4517, -3.84e-09, -0.02889), (1.405, 0.582, -0.09264), (1.369, 0.5672, 0.1915), (1.268, 0.5252, 0.3559), (1.101, 0.4559, 0.4619), (0.9239, 0.3827, 0.5), (0.6749, 0.2795, 0.4416), (0.5395, 0.2235, 0.3437), (0.449, 0.186, 0.1972), (0.4173, 0.1728, 0.05873), (1.075, 1.075, 0.03038), (1.048, 1.048, 0.1915), (0.9704, 0.9704, 0.3559), (0.8424, 0.8424, 0.4619), (0.7071, 0.7071, 0.5), (0.5165, 0.5165, 0.4416), (0.4129, 0.4129, 0.3437), (0.3437, 0.3437, 0.1972), (0.3194, 0.3194, 0.1864), (0.582, 1.405, 0.1158), (0.5672, 1.369, 0.1915), (0.5252, 1.268, 0.3559), (0.4559, 1.101, 0.4619), (0.3827, 0.9239, 0.5), (0.2795, 0.6749, 0.4416), (0.2235, 0.5395, 0.3437), (0.186, 0.449, 0.1972), (0.1728, 0.4173, 0.09156), (1.153e-07, 1.521, 0.07146), (1.124e-07, 1.482, 0.1915), (1.041e-07, 1.372, 0.3559), (8.994e-08, 1.191, 0.4619), (7.55e-08, 1.0, 0.5), (5.118e-08, 0.7305, 0.4416), (4.012e-08, 0.5839, 0.3437), (3.272e-08, 0.486, 0.1972), (3.013e-08, 0.4517, 0.04784), (-0.582, 1.405, 0.1458), (-0.5672, 1.369, 0.1915), (-0.5252, 1.268, 0.3559), (-0.4559, 1.101, 0.4619), (-0.3827, 0.9239, 0.5), (-0.2795, 0.6749, 0.4416), (-0.2235, 0.5395, 0.3437), (-0.186, 0.449, 0.1972), (-0.1728, 0.4173, 0.1322), (-1.059, 1.071, 0.01152), (-1.048, 1.048, 0.1915), (-0.9704, 0.9704, 0.3559), (-0.8424, 0.8424, 0.4619), (-0.7071, 0.7071, 0.5), (-0.5165, 0.5165, 0.4416), (-0.4129, 0.4129, 0.3437), (-0.3437, 0.3437, 0.1972), (-0.3194, 0.3194, 0.1046), (-1.405, 0.582, 0.1551), (-1.369, 0.5672, 0.1915), (-1.268, 0.5252, 0.3559), (-1.101, 0.4559, 0.4619), (-0.9239, 0.3827, 0.5), (-0.6749, 0.2795, 0.4416), (-0.5395, 0.2235, 0.3437), (-0.449, 0.186, 0.1972), (-0.4173, 0.1728, 0.1094), (-1.521, 1.33e-07, 0.03684), (-1.482, 1.296e-07, 0.1915), (-1.372, 1.2e-07, 0.3559), (-1.191, 1.042e-07, 0.4619), (-1.0, 8.742e-08, 0.5), (-0.7305, 6.002e-08, 0.4416), (-0.5839, 4.721e-08, 0.3437), (-0.486, 3.865e-08, 0.1972), (-0.4517, 3.565e-08, 0.1035), (-1.405, -0.582, 0.1172), (-1.369, -0.5672, 0.1915), (-1.268, -0.5252, 0.3559), (-1.101, -0.4559, 0.4619), (-0.9239, -0.3827, 0.5), (-0.6749, -0.2795, 0.4416), (-0.5395, -0.2235, 0.3437), (-0.449, -0.186, 0.1972), (-0.4173, -0.1728, 0.09954), (-1.075, -1.075, 0.04895), (-1.048, -1.048, 0.1915), (-0.9704, -0.9704, 0.3559), (-0.8424, -0.8424, 0.4619), (-0.7071, -0.7071, 0.5), (-0.5165, -0.5165, 0.4416), (-0.4129, -0.4129, 0.3437), (-0.3437, -0.3437, 0.1972), (-0.3194, -0.3194, -0.05492), (-0.582, -1.405, -0.1125), (-0.5672, -1.369, 0.1915), (-0.5252, -1.268, 0.3559), (-0.4559, -1.101, 0.4619), (-0.3827, -0.9239, 0.5), (-0.2795, -0.6749, 0.4416), (-0.2227, -0.5382, 0.3346), (-0.1831, -0.4442, 0.1908), (-0.1724, -0.4165, -0.08231), (1.153e-07, -1.521, -0.2133), (1.124e-07, -1.482, 0.1915), (1.041e-07, -1.372, 0.3559), (8.994e-08, -1.191, 0.4619), (7.55e-08, -1.0, 0.5), (8.562e-05, -0.7303, 0.4417), (0.001835, -0.5808, 0.3212), (0.01243, -0.4649, 0.1812), (0.01243, -0.4305, 0.1615), (0.582, -1.405, -0.07485), (0.5672, -1.369, 0.1915), (0.5252, -1.268, 0.3559), (0.4559, -1.101, 0.4619), (0.3827, -0.9239, 0.5), (0.2798, -0.6744, 0.4418), (0.2251, -0.5368, 0.3388), (0.1984, -0.4279, 0.1811), (0.1853, -0.3962, 0.1697), (1.075, -1.075, -0.08894), (1.048, -1.048, 0.1915), (0.9704, -0.9704, 0.3559), (0.8424, -0.8424, 0.4619), (0.7071, -0.7071, 0.5), (0.5165, -0.5165, 0.4416), (0.4133, -0.4123, 0.3424), (0.3472, -0.3378, 0.1885), (0.3204, -0.3177, -0.05523), (1.405, -0.582, 0.008369), (1.369, -0.5672, 0.1915), (1.268, -0.5252, 0.3559), (1.101, -0.4559, 0.4619), (0.9239, -0.3827, 0.5), (0.6749, -0.2795, 0.4416), (0.5395, -0.2235, 0.3437), (0.449, -0.186, 0.1959), (0.4173, -0.1728, 0.01336)], [], [(0, 9, 10, 1), (1, 10, 11, 2), (2, 11, 12, 3), (3, 12, 13, 4), (4, 13, 14, 5), (5, 14, 15, 6), (6, 15, 16, 7), (7, 16, 17, 8), (9, 18, 19, 10), (10, 19, 20, 11), (11, 20, 21, 12), (12, 21, 22, 13), (13, 22, 23, 14), (14, 23, 24, 15), (15, 24, 25, 16), (16, 25, 26, 17), (18, 27, 28, 19), (19, 28, 29, 20), (20, 29, 30, 21), (21, 30, 31, 22), (22, 31, 32, 23), (23, 32, 33, 24), (24, 33, 34, 25), (25, 34, 35, 26), (27, 36, 37, 28), (28, 37, 38, 29), (29, 38, 39, 30), (30, 39, 40, 31), (31, 40, 41, 32), (32, 41, 42, 33), (33, 42, 43, 34), (34, 43, 44, 35), (36, 45, 46, 37), (37, 46, 47, 38), (38, 47, 48, 39), (39, 48, 49, 40), (40, 49, 50, 41), (41, 50, 51, 42), (42, 51, 52, 43), (43, 52, 53, 44), (45, 54, 55, 46), (46, 55, 56, 47), (47, 56, 57, 48), (48, 57, 58, 49), (49, 58, 59, 50), (50, 59, 60, 51), (51, 60, 61, 52), (52, 61, 62, 53), (54, 63, 64, 55), (55, 64, 65, 56), (56, 65, 66, 57), (57, 66, 67, 58), (58, 67, 68, 59), (59, 68, 69, 60), (60, 69, 70, 61), (61, 70, 71, 62), (63, 72, 73, 64), (64, 73, 74, 65), (65, 74, 75, 66), (66, 75, 76, 67), (67, 76, 77, 68), (68, 77, 78, 69), (69, 78, 79, 70), (70, 79, 80, 71), (72, 81, 82, 73), (73, 82, 83, 74), (74, 83, 84, 75), (75, 84, 85, 76), (76, 85, 86, 77), (77, 86, 87, 78), (78, 87, 88, 79), (79, 88, 89, 80), (81, 90, 91, 82), (82, 91, 92, 83), (83, 92, 93, 84), (84, 93, 94, 85), (85, 94, 95, 86), (86, 95, 96, 87), (87, 96, 97, 88), (88, 97, 98, 89), (90, 99, 100, 91), (91, 100, 101, 92), (92, 101, 102, 93), (93, 102, 103, 94), (94, 103, 104, 95), (95, 104, 105, 96), (96, 105, 106, 97), (97, 106, 107, 98), (99, 108, 109, 100), (100, 109, 110, 101), (101, 110, 111, 102), (102, 111, 112, 103), (103, 112, 113, 104), (104, 113, 114, 105), (105, 114, 115, 106), (106, 115, 116, 107), (108, 117, 118, 109), (109, 118, 119, 110), (110, 119, 120, 111), (111, 120, 121, 112), (112, 121, 122, 113), (113, 122, 123, 114), (114, 123, 124, 115), (115, 124, 125, 116), (117, 126, 127, 118), (118, 127, 128, 119), (119, 128, 129, 120), (120, 129, 130, 121), (121, 130, 131, 122), (122, 131, 132, 123), (123, 132, 133, 124), (124, 133, 134, 125), (126, 135, 136, 127), (127, 136, 137, 128), (128, 137, 138, 129), (129, 138, 139, 130), (130, 139, 140, 131), (131, 140, 141, 132), (132, 141, 142, 133), (133, 142, 143, 134), (135, 0, 1, 136), (136, 1, 2, 137), (137, 2, 3, 138), (138, 3, 4, 139), (139, 4, 5, 140), (140, 5, 6, 141), (141, 6, 7, 142), (142, 7, 8, 143)])
me_torus_002.polygons.foreach_set('use_smooth', [True] * 128)
me_torus_002.materials.append(mat_material_006)
me_torus_002.use_remesh_preserve_volume = False
me_torus_002.use_remesh_preserve_attributes = False
me_torus_002.use_mirror_vertex_groups = False
me_torus_002.update()
me_plane_001 = bpy.data.meshes.new('Plane.001')
me_plane_001.from_pydata([(-1.0, -1.0, 0.0), (1.0, -1.0, 0.0), (-1.0, 1.0, 0.0), (1.0, 1.0, 0.0)], [], [(0, 1, 3, 2)])
me_plane_001.materials.append(mat_material_005)
me_plane_001.use_remesh_preserve_volume = False
me_plane_001.use_remesh_preserve_attributes = False
me_plane_001.use_mirror_vertex_groups = False
me_plane_001.update()
me_plane = bpy.data.meshes.new('Plane')
me_plane.from_pydata([(-1.0, -1.0, 0.0), (1.0, -1.0, 0.0), (-1.0, 1.0, 0.0), (1.0, 1.0, 0.0)], [], [(0, 1, 3, 2)])
me_plane.materials.append(mat_material_004)
me_plane.use_remesh_preserve_volume = False
me_plane.use_remesh_preserve_attributes = False
me_plane.use_mirror_vertex_groups = False
me_plane.update()
me_torus = bpy.data.meshes.new('Torus')
me_torus.from_pydata([(1.5, 0.0, 0.0), (1.462, 0.0, 0.1913), (1.354, 0.0, 0.3536), (1.191, 0.0, 0.4619), (1.0, 0.0, 0.5), (0.8087, 0.0, 0.4619), (0.6464, 0.0, 0.3536), (0.5381, 0.0, 0.1913), (0.5, 0.0, 6.123e-17), (0.5381, 0.0, -0.1913), (0.6464, 0.0, -0.3536), (0.8087, 0.0, -0.4619), (1.0, 0.0, -0.5), (1.191, 0.0, -0.4619), (1.354, 0.0, -0.3536), (1.462, 0.0, -0.1913), (1.386, 0.574, 0.0), (1.351, 0.5595, 0.1913), (1.251, 0.518, 0.3536), (1.101, 0.4559, 0.4619), (0.9239, 0.3827, 0.5), (0.7471, 0.3095, 0.4619), (0.5972, 0.2474, 0.3536), (0.4971, 0.2059, 0.1913), (0.4619, 0.1913, 6.123e-17), (0.4971, 0.2059, -0.1913), (0.5972, 0.2474, -0.3536), (0.7471, 0.3095, -0.4619), (0.9239, 0.3827, -0.5), (1.101, 0.4559, -0.4619), (1.251, 0.518, -0.3536), (1.351, 0.5595, -0.1913), (1.061, 1.061, 0.0), (1.034, 1.034, 0.1913), (0.9571, 0.9571, 0.3536), (0.8424, 0.8424, 0.4619), (0.7071, 0.7071, 0.5), (0.5718, 0.5718, 0.4619), (0.4571, 0.4571, 0.3536), (0.3805, 0.3805, 0.1913), (0.3536, 0.3536, 6.123e-17), (0.3805, 0.3805, -0.1913), (0.4571, 0.4571, -0.3536), (0.5718, 0.5718, -0.4619), (0.7071, 0.7071, -0.5), (0.8424, 0.8424, -0.4619), (0.9571, 0.9571, -0.3536), (1.034, 1.034, -0.1913), (0.574, 1.386, 0.0), (0.5595, 1.351, 0.1913), (0.518, 1.251, 0.3536), (0.4559, 1.101, 0.4619), (0.3827, 0.9239, 0.5), (0.3095, 0.7471, 0.4619), (0.2474, 0.5972, 0.3536), (0.2059, 0.4971, 0.1913), (0.1913, 0.4619, 6.123e-17), (0.2059, 0.4971, -0.1913), (0.2474, 0.5972, -0.3536), (0.3095, 0.7471, -0.4619), (0.3827, 0.9239, -0.5), (0.4559, 1.101, -0.4619), (0.518, 1.251, -0.3536), (0.5595, 1.351, -0.1913), (1.132e-07, 1.5, 0.0), (1.104e-07, 1.462, 0.1913), (1.022e-07, 1.354, 0.3536), (8.994e-08, 1.191, 0.4619), (7.55e-08, 1.0, 0.5), (6.105e-08, 0.8087, 0.4619), (4.881e-08, 0.6464, 0.3536), (4.062e-08, 0.5381, 0.1913), (3.775e-08, 0.5, 6.123e-17), (4.062e-08, 0.5381, -0.1913), (4.881e-08, 0.6464, -0.3536), (6.105e-08, 0.8087, -0.4619), (7.55e-08, 1.0, -0.5), (8.994e-08, 1.191, -0.4619), (1.022e-07, 1.354, -0.3536), (1.104e-07, 1.462, -0.1913), (-0.574, 1.386, 0.0), (-0.5595, 1.351, 0.1913), (-0.518, 1.251, 0.3536), (-0.4559, 1.101, 0.4619), (-0.3827, 0.9239, 0.5), (-0.3095, 0.7471, 0.4619), (-0.2474, 0.5972, 0.3536), (-0.2059, 0.4971, 0.1913), (-0.1913, 0.4619, 6.123e-17), (-0.2059, 0.4971, -0.1913), (-0.2474, 0.5972, -0.3536), (-0.3095, 0.7471, -0.4619), (-0.3827, 0.9239, -0.5), (-0.4559, 1.101, -0.4619), (-0.518, 1.251, -0.3536), (-0.5595, 1.351, -0.1913), (-1.061, 1.061, 0.0), (-1.034, 1.034, 0.1913), (-0.9571, 0.9571, 0.3536), (-0.8424, 0.8424, 0.4619), (-0.7071, 0.7071, 0.5), (-0.5718, 0.5718, 0.4619), (-0.4571, 0.4571, 0.3536), (-0.3805, 0.3805, 0.1913), (-0.3536, 0.3536, 6.123e-17), (-0.3805, 0.3805, -0.1913), (-0.4571, 0.4571, -0.3536), (-0.5718, 0.5718, -0.4619), (-0.7071, 0.7071, -0.5), (-0.8424, 0.8424, -0.4619), (-0.9571, 0.9571, -0.3536), (-1.034, 1.034, -0.1913), (-1.386, 0.574, 0.0), (-1.351, 0.5595, 0.1913), (-1.251, 0.518, 0.3536), (-1.101, 0.4559, 0.4619), (-0.9239, 0.3827, 0.5), (-0.7471, 0.3095, 0.4619), (-0.5972, 0.2474, 0.3536), (-0.4971, 0.2059, 0.1913), (-0.4619, 0.1913, 6.123e-17), (-0.4971, 0.2059, -0.1913), (-0.5972, 0.2474, -0.3536), (-0.7471, 0.3095, -0.4619), (-0.9239, 0.3827, -0.5), (-1.101, 0.4559, -0.4619), (-1.251, 0.518, -0.3536), (-1.351, 0.5595, -0.1913), (-1.5, 1.311e-07, 0.0), (-1.462, 1.278e-07, 0.1913), (-1.354, 1.183e-07, 0.3536), (-1.191, 1.042e-07, 0.4619), (-1.0, 8.742e-08, 0.5), (-0.8087, 7.07e-08, 0.4619), (-0.6464, 5.651e-08, 0.3536), (-0.5381, 4.704e-08, 0.1913), (-0.5, 4.371e-08, 6.123e-17), (-0.5381, 4.704e-08, -0.1913), (-0.6464, 5.651e-08, -0.3536), (-0.8087, 7.07e-08, -0.4619), (-1.0, 8.742e-08, -0.5), (-1.191, 1.042e-07, -0.4619), (-1.354, 1.183e-07, -0.3536), (-1.462, 1.278e-07, -0.1913), (-1.386, -0.574, 0.0), (-1.351, -0.5595, 0.1913), (-1.251, -0.518, 0.3536), (-1.101, -0.4559, 0.4619), (-0.9239, -0.3827, 0.5), (-0.7471, -0.3095, 0.4619), (-0.5972, -0.2474, 0.3536), (-0.4971, -0.2059, 0.1913), (-0.4619, -0.1913, 6.123e-17), (-0.4971, -0.2059, -0.1913), (-0.5972, -0.2474, -0.3536), (-0.7471, -0.3095, -0.4619), (-0.9239, -0.3827, -0.5), (-1.101, -0.4559, -0.4619), (-1.251, -0.518, -0.3536), (-1.351, -0.5595, -0.1913), (-1.061, -1.061, 0.0), (-1.034, -1.034, 0.1913), (-0.9571, -0.9571, 0.3536), (-0.8424, -0.8424, 0.4619), (-0.7071, -0.7071, 0.5), (-0.5718, -0.5718, 0.4619), (-0.4571, -0.4571, 0.3536), (-0.3805, -0.3805, 0.1913), (-0.3536, -0.3536, 6.123e-17), (-0.3805, -0.3805, -0.1913), (-0.4571, -0.4571, -0.3536), (-0.5718, -0.5718, -0.4619), (-0.7071, -0.7071, -0.5), (-0.8424, -0.8424, -0.4619), (-0.9571, -0.9571, -0.3536), (-1.034, -1.034, -0.1913), (-0.574, -1.386, 0.0), (-0.5595, -1.351, 0.1913), (-0.518, -1.251, 0.3536), (-0.4559, -1.101, 0.4619), (-0.3827, -0.9239, 0.5), (-0.3095, -0.7471, 0.4619), (-0.2474, -0.5972, 0.3536), (-0.2059, -0.4971, 0.1913), (-0.1913, -0.4619, 6.123e-17), (-0.2059, -0.4971, -0.1913), (-0.2474, -0.5972, -0.3536), (-0.3095, -0.7471, -0.4619), (-0.3827, -0.9239, -0.5), (-0.4559, -1.101, -0.4619), (-0.518, -1.251, -0.3536), (-0.5595, -1.351, -0.1913), (1.132e-07, -1.5, 0.0), (1.104e-07, -1.462, 0.1913), (1.022e-07, -1.354, 0.3536), (8.994e-08, -1.191, 0.4619), (7.55e-08, -1.0, 0.5), (6.105e-08, -0.8087, 0.4619), (4.881e-08, -0.6464, 0.3536), (4.062e-08, -0.5381, 0.1913), (3.775e-08, -0.5, 6.123e-17), (4.062e-08, -0.5381, -0.1913), (4.881e-08, -0.6464, -0.3536), (6.105e-08, -0.8087, -0.4619), (7.55e-08, -1.0, -0.5), (8.994e-08, -1.191, -0.4619), (1.022e-07, -1.354, -0.3536), (1.104e-07, -1.462, -0.1913), (0.574, -1.386, 0.0), (0.5595, -1.351, 0.1913), (0.518, -1.251, 0.3536), (0.4559, -1.101, 0.4619), (0.3827, -0.9239, 0.5), (0.3095, -0.7471, 0.4619), (0.2474, -0.5972, 0.3536), (0.2059, -0.4971, 0.1913), (0.1913, -0.4619, 6.123e-17), (0.2059, -0.4971, -0.1913), (0.2474, -0.5972, -0.3536), (0.3095, -0.7471, -0.4619), (0.3827, -0.9239, -0.5), (0.4559, -1.101, -0.4619), (0.518, -1.251, -0.3536), (0.5595, -1.351, -0.1913), (1.061, -1.061, 0.0), (1.034, -1.034, 0.1913), (0.9571, -0.9571, 0.3536), (0.8424, -0.8424, 0.4619), (0.7071, -0.7071, 0.5), (0.5718, -0.5718, 0.4619), (0.4571, -0.4571, 0.3536), (0.3805, -0.3805, 0.1913), (0.3536, -0.3536, 6.123e-17), (0.3805, -0.3805, -0.1913), (0.4571, -0.4571, -0.3536), (0.5718, -0.5718, -0.4619), (0.7071, -0.7071, -0.5), (0.8424, -0.8424, -0.4619), (0.9571, -0.9571, -0.3536), (1.034, -1.034, -0.1913), (1.386, -0.574, 0.0), (1.351, -0.5595, 0.1913), (1.251, -0.518, 0.3536), (1.101, -0.4559, 0.4619), (0.9239, -0.3827, 0.5), (0.7471, -0.3095, 0.4619), (0.5972, -0.2474, 0.3536), (0.4971, -0.2059, 0.1913), (0.4619, -0.1913, 6.123e-17), (0.4971, -0.2059, -0.1913), (0.5972, -0.2474, -0.3536), (0.7471, -0.3095, -0.4619), (0.9239, -0.3827, -0.5), (1.101, -0.4559, -0.4619), (1.251, -0.518, -0.3536), (1.351, -0.5595, -0.1913)], [], [(0, 16, 17, 1), (1, 17, 18, 2), (2, 18, 19, 3), (3, 19, 20, 4), (4, 20, 21, 5), (5, 21, 22, 6), (6, 22, 23, 7), (7, 23, 24, 8), (8, 24, 25, 9), (9, 25, 26, 10), (10, 26, 27, 11), (11, 27, 28, 12), (12, 28, 29, 13), (13, 29, 30, 14), (14, 30, 31, 15), (15, 31, 16, 0), (16, 32, 33, 17), (17, 33, 34, 18), (18, 34, 35, 19), (19, 35, 36, 20), (20, 36, 37, 21), (21, 37, 38, 22), (22, 38, 39, 23), (23, 39, 40, 24), (24, 40, 41, 25), (25, 41, 42, 26), (26, 42, 43, 27), (27, 43, 44, 28), (28, 44, 45, 29), (29, 45, 46, 30), (30, 46, 47, 31), (31, 47, 32, 16), (32, 48, 49, 33), (33, 49, 50, 34), (34, 50, 51, 35), (35, 51, 52, 36), (36, 52, 53, 37), (37, 53, 54, 38), (38, 54, 55, 39), (39, 55, 56, 40), (40, 56, 57, 41), (41, 57, 58, 42), (42, 58, 59, 43), (43, 59, 60, 44), (44, 60, 61, 45), (45, 61, 62, 46), (46, 62, 63, 47), (47, 63, 48, 32), (48, 64, 65, 49), (49, 65, 66, 50), (50, 66, 67, 51), (51, 67, 68, 52), (52, 68, 69, 53), (53, 69, 70, 54), (54, 70, 71, 55), (55, 71, 72, 56), (56, 72, 73, 57), (57, 73, 74, 58), (58, 74, 75, 59), (59, 75, 76, 60), (60, 76, 77, 61), (61, 77, 78, 62), (62, 78, 79, 63), (63, 79, 64, 48), (64, 80, 81, 65), (65, 81, 82, 66), (66, 82, 83, 67), (67, 83, 84, 68), (68, 84, 85, 69), (69, 85, 86, 70), (70, 86, 87, 71), (71, 87, 88, 72), (72, 88, 89, 73), (73, 89, 90, 74), (74, 90, 91, 75), (75, 91, 92, 76), (76, 92, 93, 77), (77, 93, 94, 78), (78, 94, 95, 79), (79, 95, 80, 64), (80, 96, 97, 81), (81, 97, 98, 82), (82, 98, 99, 83), (83, 99, 100, 84), (84, 100, 101, 85), (85, 101, 102, 86), (86, 102, 103, 87), (87, 103, 104, 88), (88, 104, 105, 89), (89, 105, 106, 90), (90, 106, 107, 91), (91, 107, 108, 92), (92, 108, 109, 93), (93, 109, 110, 94), (94, 110, 111, 95), (95, 111, 96, 80), (96, 112, 113, 97), (97, 113, 114, 98), (98, 114, 115, 99), (99, 115, 116, 100), (100, 116, 117, 101), (101, 117, 118, 102), (102, 118, 119, 103), (103, 119, 120, 104), (104, 120, 121, 105), (105, 121, 122, 106), (106, 122, 123, 107), (107, 123, 124, 108), (108, 124, 125, 109), (109, 125, 126, 110), (110, 126, 127, 111), (111, 127, 112, 96), (112, 128, 129, 113), (113, 129, 130, 114), (114, 130, 131, 115), (115, 131, 132, 116), (116, 132, 133, 117), (117, 133, 134, 118), (118, 134, 135, 119), (119, 135, 136, 120), (120, 136, 137, 121), (121, 137, 138, 122), (122, 138, 139, 123), (123, 139, 140, 124), (124, 140, 141, 125), (125, 141, 142, 126), (126, 142, 143, 127), (127, 143, 128, 112), (128, 144, 145, 129), (129, 145, 146, 130), (130, 146, 147, 131), (131, 147, 148, 132), (132, 148, 149, 133), (133, 149, 150, 134), (134, 150, 151, 135), (135, 151, 152, 136), (136, 152, 153, 137), (137, 153, 154, 138), (138, 154, 155, 139), (139, 155, 156, 140), (140, 156, 157, 141), (141, 157, 158, 142), (142, 158, 159, 143), (143, 159, 144, 128), (144, 160, 161, 145), (145, 161, 162, 146), (146, 162, 163, 147), (147, 163, 164, 148), (148, 164, 165, 149), (149, 165, 166, 150), (150, 166, 167, 151), (151, 167, 168, 152), (152, 168, 169, 153), (153, 169, 170, 154), (154, 170, 171, 155), (155, 171, 172, 156), (156, 172, 173, 157), (157, 173, 174, 158), (158, 174, 175, 159), (159, 175, 160, 144), (160, 176, 177, 161), (161, 177, 178, 162), (162, 178, 179, 163), (163, 179, 180, 164), (164, 180, 181, 165), (165, 181, 182, 166), (166, 182, 183, 167), (167, 183, 184, 168), (168, 184, 185, 169), (169, 185, 186, 170), (170, 186, 187, 171), (171, 187, 188, 172), (172, 188, 189, 173), (173, 189, 190, 174), (174, 190, 191, 175), (175, 191, 176, 160), (176, 192, 193, 177), (177, 193, 194, 178), (178, 194, 195, 179), (179, 195, 196, 180), (180, 196, 197, 181), (181, 197, 198, 182), (182, 198, 199, 183), (183, 199, 200, 184), (184, 200, 201, 185), (185, 201, 202, 186), (186, 202, 203, 187), (187, 203, 204, 188), (188, 204, 205, 189), (189, 205, 206, 190), (190, 206, 207, 191), (191, 207, 192, 176), (192, 208, 209, 193), (193, 209, 210, 194), (194, 210, 211, 195), (195, 211, 212, 196), (196, 212, 213, 197), (197, 213, 214, 198), (198, 214, 215, 199), (199, 215, 216, 200), (200, 216, 217, 201), (201, 217, 218, 202), (202, 218, 219, 203), (203, 219, 220, 204), (204, 220, 221, 205), (205, 221, 222, 206), (206, 222, 223, 207), (207, 223, 208, 192), (208, 224, 225, 209), (209, 225, 226, 210), (210, 226, 227, 211), (211, 227, 228, 212), (212, 228, 229, 213), (213, 229, 230, 214), (214, 230, 231, 215), (215, 231, 232, 216), (216, 232, 233, 217), (217, 233, 234, 218), (218, 234, 235, 219), (219, 235, 236, 220), (220, 236, 237, 221), (221, 237, 238, 222), (222, 238, 239, 223), (223, 239, 224, 208), (224, 240, 241, 225), (225, 241, 242, 226), (226, 242, 243, 227), (227, 243, 244, 228), (228, 244, 245, 229), (229, 245, 246, 230), (230, 246, 247, 231), (231, 247, 248, 232), (232, 248, 249, 233), (233, 249, 250, 234), (234, 250, 251, 235), (235, 251, 252, 236), (236, 252, 253, 237), (237, 253, 254, 238), (238, 254, 255, 239), (239, 255, 240, 224), (240, 0, 1, 241), (241, 1, 2, 242), (242, 2, 3, 243), (243, 3, 4, 244), (244, 4, 5, 245), (245, 5, 6, 246), (246, 6, 7, 247), (247, 7, 8, 248), (248, 8, 9, 249), (249, 9, 10, 250), (250, 10, 11, 251), (251, 11, 12, 252), (252, 12, 13, 253), (253, 13, 14, 254), (254, 14, 15, 255), (255, 15, 0, 240)])
me_torus.polygons.foreach_set('use_smooth', [True] * 256)
me_torus.materials.append(mat_material_003)
me_torus.use_remesh_preserve_volume = False
me_torus.use_remesh_preserve_attributes = False
me_torus.use_mirror_vertex_groups = False
me_torus.update()

# ---- objects
ob_cylinder_002 = bpy.data.objects.new('Cylinder.002', me_cylinder_002)
ob_cylinder_001 = bpy.data.objects.new('Cylinder.001', me_cylinder_001)
ob_cylinder = bpy.data.objects.new('Cylinder', me_cylinder)
ob_gelly = bpy.data.objects.new('gelly', me_torus_002)
ob_basement = bpy.data.objects.new('basement', me_plane_001)
ob_light = bpy.data.objects.new('light', me_plane)
ob_donnut = bpy.data.objects.new('donnut', me_torus)
ob_camera = bpy.data.objects.new('Camera', cam_camera)

# ---- transforms, parenting, visibility, modifiers, constraints
ob_cylinder_002.location = (0.0, 0.0, 6.382)
ob_cylinder_002.scale = (-2.95, -2.95, -2.95)
ob_cylinder_002.lineart.crease_threshold = 0.0
_m = ob_cylinder_002.modifiers.new('Subsurf', 'SUBSURF')
_m.uv_smooth = 'PRESERVE_CORNERS'
_m.levels = 2
_m.render_levels = 3
_m.show_only_control_edges = False
_m = ob_cylinder_002.modifiers.new('Solidify', 'SOLIDIFY')
_m.nonmanifold_thickness_mode = 'FIXED'
_m.nonmanifold_merge_threshold = 0.0003
ob_cylinder_001.location = (0.0, 0.0, 0.583)
ob_cylinder_001.scale = (2.711, 2.711, 2.711)
ob_cylinder_001.lineart.crease_threshold = 0.0
_m = ob_cylinder_001.modifiers.new('Subsurf', 'SUBSURF')
_m.uv_smooth = 'PRESERVE_CORNERS'
_m.levels = 2
_m.render_levels = 3
_m.show_only_control_edges = False
_m = ob_cylinder_001.modifiers.new('Solidify', 'SOLIDIFY')
_m.thickness = 0.03
_m.nonmanifold_thickness_mode = 'FIXED'
_m.nonmanifold_merge_threshold = 0.0003
ob_cylinder.location = (0.0, 0.0, -1.05)
ob_cylinder.scale = (2.758, 2.758, 2.758)
ob_cylinder.lineart.crease_threshold = 0.0
_m = ob_cylinder.modifiers.new('Subsurf', 'SUBSURF')
_m.uv_smooth = 'PRESERVE_CORNERS'
_m.levels = 2
_m.render_levels = 3
_m.show_only_control_edges = False
_m = ob_cylinder.modifiers.new('Solidify', 'SOLIDIFY')
_m.thickness = 0.05
_m.nonmanifold_thickness_mode = 'FIXED'
_m.nonmanifold_merge_threshold = 0.0003
ob_gelly.location = (0.0, 0.0, 0.5)
ob_gelly.scale = (0.983, 0.983, 0.983)
ob_gelly.lineart.crease_threshold = 0.0
_m = ob_gelly.modifiers.new('Solidify', 'SOLIDIFY')
_m.thickness = 0.07
_m.offset = 1.0
_m.nonmanifold_thickness_mode = 'FIXED'
_m.nonmanifold_merge_threshold = 0.0003
_m = ob_gelly.modifiers.new('Subsurf', 'SUBSURF')
_m.uv_smooth = 'PRESERVE_CORNERS'
_m.quality = 2
_m.levels = 2
_m.show_only_control_edges = False
ob_basement.location = (0.0, 0.0, 0.0)
ob_basement.scale = (8.032, 8.032, 8.032)
ob_basement.lineart.crease_threshold = 0.0
ob_light.location = (0.0, 0.0, 11.56)
ob_light.scale = (2.04, 2.04, 2.04)
ob_light.hide_viewport = True
ob_light.visible_camera = False
ob_light.lineart.crease_threshold = 0.0
ob_donnut.location = (0.0, 0.0, 0.5)
ob_donnut.lineart.crease_threshold = 0.0
_m = ob_donnut.modifiers.new('Subsurf', 'SUBSURF')
_m.uv_smooth = 'PRESERVE_CORNERS'
_m.quality = 2
_m.levels = 2
_m.show_only_control_edges = False
ob_camera.location = (14.36, -12.99, 10.04)
ob_camera.rotation_euler = (1.109, 4.011e-09, 0.8149)
ob_camera.lock_rotations_4d = False
ob_camera.empty_display_type = 'ARROWS'
ob_camera.color = (0.0, 0.0, 0.0, 0.0)
ob_camera.display_type = 'WIRE'
ob_camera.lineart.crease_threshold = 0.0

# ---- collection membership
col_collection_1.objects.link(ob_cylinder_002)
col_collection_1.objects.link(ob_cylinder_001)
col_collection_1.objects.link(ob_cylinder)
col_collection_1.objects.link(ob_gelly)
col_collection_1.objects.link(ob_basement)
col_collection_1.objects.link(ob_light)
col_collection_1.objects.link(ob_donnut)
col_collection_1.objects.link(ob_camera)

# ---- scene / render settings (as saved in the file)
scene.camera = ob_camera
scene.frame_start = 1; scene.frame_end = 250; scene.frame_set(1)
scene.render.engine = 'CYCLES'
scene.render.dither_intensity = 0.0
scene.cycles.shading_system = True
scene.cycles.use_denoising = False
scene.cycles.samples = 200
scene.cycles.sampling_pattern = 'TABULATED_SOBOL'
scene.cycles.use_adaptive_sampling = False
scene.cycles.use_light_tree = False
scene.cycles.blur_glossy = 0.0
scene.cycles.sample_clamp_indirect = 0.0
scene.view_settings.view_transform = 'Standard'
bpy.context.view_layer.update()

